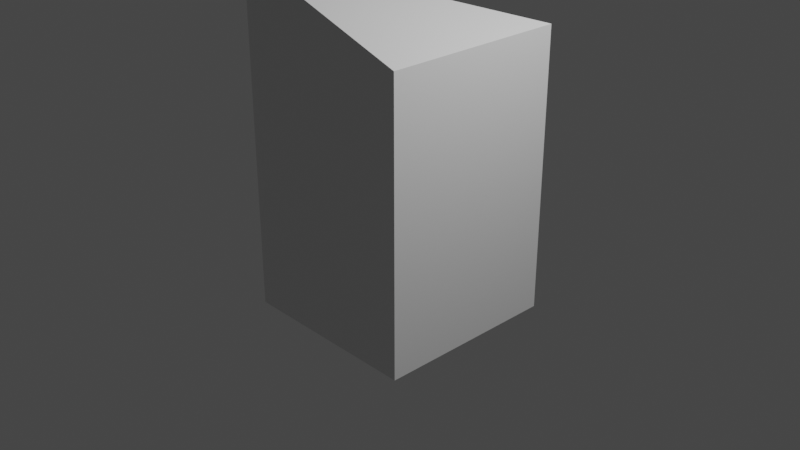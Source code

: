 # Source: Samplefile.blend  (saved by Blender 2.92.15; exported with 4.5.12 LTS)
import bpy
from mathutils import Matrix  # noqa: F401  (used for matrix-valued properties, if any)

bpy.ops.wm.read_factory_settings(use_empty=True)
scene = bpy.context.scene
scene.name = 'Scene'

# ---- collections
col_collection = bpy.data.collections.new('Collection'); scene.collection.children.link(col_collection)

# ---- materials (node trees are filled in below, after node groups)
mat_material = bpy.data.materials.new('Material')
mat_material.alpha_threshold = 0.0
mat_material.use_transparent_shadow = False
mat_material.line_color = (0.0, 0.0, 0.0, 1.0)

# ---- material node trees
mat_material.use_nodes = True; mat_material.node_tree.nodes.clear()
_N = mat_material.node_tree.nodes; _L = mat_material.node_tree.links
n0 = _N.new('ShaderNodeOutputMaterial'); n0.name = 'Material Output'; n0.location = (300, 300)
n1 = _N.new('ShaderNodeBsdfPrincipled'); n1.name = 'Principled BSDF'; n1.location = (10, 300)
n1.distribution = 'GGX'
n1.subsurface_method = 'BURLEY'
n1.inputs[2].default_value = 0.4
n1.inputs[3].default_value = 1.45
n1.inputs[27].default_value = (0.0, 0.0, 0.0, 1.0)
n1.inputs[28].default_value = 1.0
_L.new(n1.outputs[0], n0.inputs[0])
n0.is_active_output = True

# ---- world
world_world = bpy.data.worlds.new('World'); scene.world = world_world
world_world.use_nodes = True; world_world.node_tree.nodes.clear()
_N = world_world.node_tree.nodes; _L = world_world.node_tree.links
n0 = _N.new('ShaderNodeOutputWorld'); n0.name = 'World Output'; n0.location = (300, 300)
n1 = _N.new('ShaderNodeBackground'); n1.name = 'Background'; n1.location = (10, 300)
n1.inputs[0].default_value = (0.05088, 0.05088, 0.05088, 1.0)
_L.new(n1.outputs[0], n0.inputs[0])
n0.is_active_output = True
world_world.color = (0.05088, 0.05088, 0.05088)
world_world.use_sun_shadow = False
world_world.sun_shadow_jitter_overblur = 0.0

# ---- cameras
cam_camera = bpy.data.cameras.new('Camera')
cam_camera.clip_end = 100.0
cam_camera.ortho_scale = 7.314

# ---- lights
light_light = bpy.data.lights.new('Light', 'POINT')
light_light.transmission_factor = 0.0
light_light.energy = 1000.0
light_light.shadow_soft_size = 0.1
light_light.shadow_maximum_resolution = 0.006
light_light.use_absolute_resolution = True

# ---- meshes
me_cube_km1 = bpy.data.meshes.new('Cube_km1')
me_cube_km1.from_pydata([(1.0, 1.0, 2.036), (1.0, 1.0, -1.0), (1.0, -1.0, 2.036), (1.0, -1.0, -1.0), (-1.0, 1.0, 1.0), (-1.0, 1.0, -1.0), (-1.0, -1.0, 2.686), (-1.0, -1.0, -1.0)], [], [(0, 4, 6, 2), (3, 2, 6, 7), (7, 6, 4, 5), (5, 1, 3, 7), (1, 0, 2, 3), (5, 4, 0, 1)])
_uv = me_cube_km1.uv_layers.new(name='UVMap')
_uv.uv.foreach_set('vector', [0.625, 0.5, 0.875, 0.5, 0.875, 0.75, 0.625, 0.75, 0.375, 0.75, 0.625, 0.75, 0.625, 1.0, 0.375, 1.0, 0.375, 0.0, 0.625, 0.0, 0.625, 0.25, 0.375, 0.25, 0.125, 0.5, 0.375, 0.5, 0.375, 0.75, 0.125, 0.75, 0.375, 0.5, 0.625, 0.5, 0.625, 0.75, 0.375, 0.75, 0.375, 0.25, 0.625, 0.25, 0.625, 0.5, 0.375, 0.5])
me_cube_km1.materials.append(mat_material)
me_cube_km1.use_remesh_preserve_volume = False
me_cube_km1.use_remesh_preserve_attributes = False
me_cube_km1.use_mirror_vertex_groups = False
me_cube_km1.update()

# ---- objects
ob_cube = bpy.data.objects.new('Cube', me_cube_km1)
ob_light = bpy.data.objects.new('Light', light_light)
ob_camera = bpy.data.objects.new('Camera', cam_camera)

# ---- transforms, parenting, visibility, modifiers, constraints
ob_cube.location = (0.0, 0.0, 0.0)
ob_cube.lock_rotations_4d = False
ob_cube.empty_display_type = 'ARROWS'
ob_cube.lineart.crease_threshold = 0.0
ob_light.location = (4.076, 1.005, 5.904)
ob_light.rotation_euler = (0.6503, 0.05522, 1.866)
ob_light.lock_rotations_4d = False
ob_light.empty_display_type = 'ARROWS'
ob_light.color = (0.0, 0.0, 0.0, 0.0)
ob_light.lineart.crease_threshold = 0.0
ob_camera.location = (7.359, -6.926, 4.958)
ob_camera.rotation_euler = (1.109, 0.0, 0.8149)
ob_camera.lock_rotations_4d = False
ob_camera.empty_display_type = 'ARROWS'
ob_camera.color = (0.0, 0.0, 0.0, 0.0)
ob_camera.display_type = 'WIRE'
ob_camera.lineart.crease_threshold = 0.0

# ---- collection membership
col_collection.objects.link(ob_cube)
col_collection.objects.link(ob_light)
col_collection.objects.link(ob_camera)

# ---- scene / render settings (as saved in the file)
scene.camera = ob_camera
scene.frame_start = 1; scene.frame_end = 20; scene.frame_set(20)
scene.render.engine = 'BLENDER_EEVEE_NEXT'
scene.cycles.use_denoising = False
scene.cycles.samples = 128
scene.cycles.sampling_pattern = 'TABULATED_SOBOL'
scene.cycles.use_adaptive_sampling = False
scene.cycles.use_light_tree = False
scene.view_settings.view_transform = 'Filmic'
bpy.context.view_layer.update()
